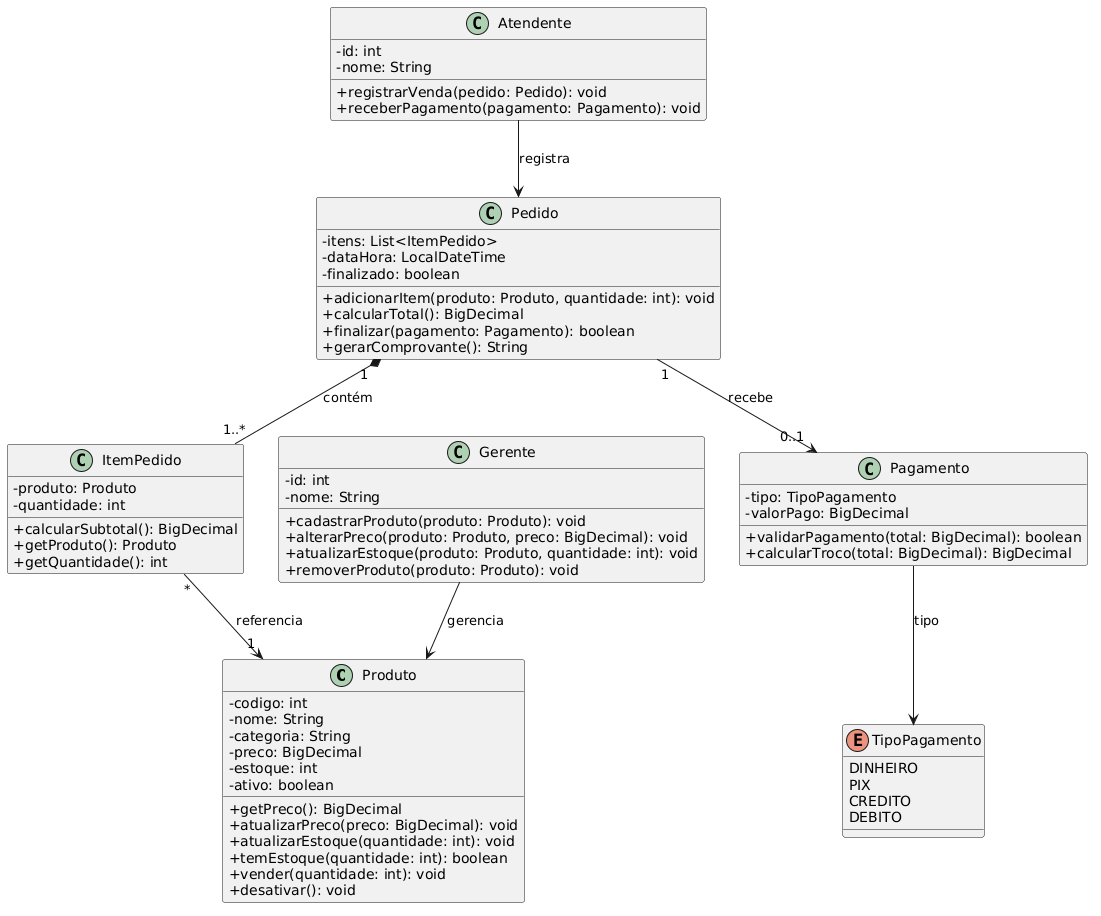

The diagram above was rendered by PlantUML. Its source (embedded in the PNG):
@startuml
skinparam classAttributeIconSize 0

class Produto {
    -codigo: int
    -nome: String
    -categoria: String
    -preco: BigDecimal
    -estoque: int
    -ativo: boolean
    +getPreco(): BigDecimal
    +atualizarPreco(preco: BigDecimal): void
    +atualizarEstoque(quantidade: int): void
    +temEstoque(quantidade: int): boolean
    +vender(quantidade: int): void
    +desativar(): void
}

class ItemPedido {
    -produto: Produto
    -quantidade: int
    +calcularSubtotal(): BigDecimal
    +getProduto(): Produto
    +getQuantidade(): int
}

class Pedido {
    -itens: List<ItemPedido>
    -dataHora: LocalDateTime
    -finalizado: boolean
    +adicionarItem(produto: Produto, quantidade: int): void
    +calcularTotal(): BigDecimal
    +finalizar(pagamento: Pagamento): boolean
    +gerarComprovante(): String
}

class Pagamento {
    -tipo: TipoPagamento
    -valorPago: BigDecimal
    +validarPagamento(total: BigDecimal): boolean
    +calcularTroco(total: BigDecimal): BigDecimal
}

enum TipoPagamento {
    DINHEIRO
    PIX
    CREDITO
    DEBITO
}

class Atendente {
    -id: int
    -nome: String
    +registrarVenda(pedido: Pedido): void
    +receberPagamento(pagamento: Pagamento): void
}

class Gerente {
    -id: int
    -nome: String
    +cadastrarProduto(produto: Produto): void
    +alterarPreco(produto: Produto, preco: BigDecimal): void
    +atualizarEstoque(produto: Produto, quantidade: int): void
    +removerProduto(produto: Produto): void
}

Pedido "1" *-- "1..*" ItemPedido : contém
ItemPedido "*" --> "1" Produto : referencia
Pedido "1" --> "0..1" Pagamento : recebe
Pagamento --> TipoPagamento : tipo
Atendente --> Pedido : registra
Gerente --> Produto : gerencia
@enduml